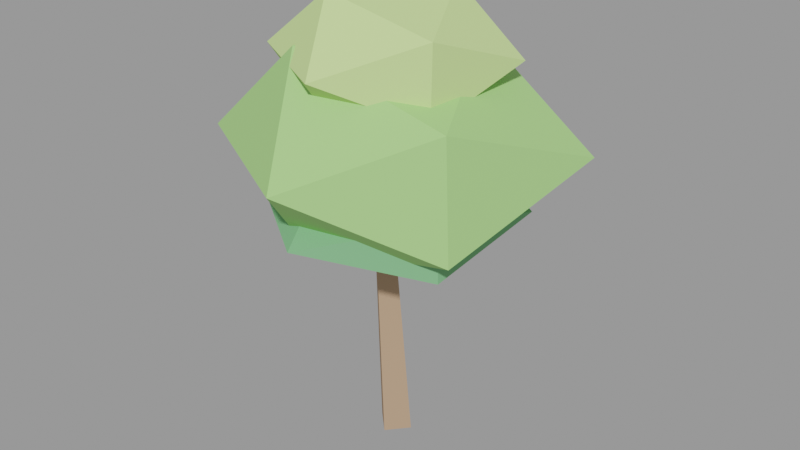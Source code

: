 # Source: arvore_copa_2_lod.blend  (saved by Blender 3.6.14; exported with 4.5.12 LTS)
import bpy
from mathutils import Matrix  # noqa: F401  (used for matrix-valued properties, if any)

bpy.ops.wm.read_factory_settings(use_empty=True)
scene = bpy.context.scene
scene.name = 'Scene'

# ---- materials (node trees are filled in below, after node groups)
mat_slot_bark = bpy.data.materials.new('slot_bark')
mat_slot_bark.use_transparent_shadow = False
mat_slot_bark.diffuse_color = (0.47, 0.31, 0.2, 1.0)
mat_slot_leaf = bpy.data.materials.new('slot_leaf')
mat_slot_leaf.use_transparent_shadow = False
mat_slot_leaf.diffuse_color = (0.36, 0.66, 0.22, 1.0)
mat_slot_leaflight = bpy.data.materials.new('slot_leaflight')
mat_slot_leaflight.use_transparent_shadow = False
mat_slot_leaflight.diffuse_color = (0.58, 0.8, 0.3, 1.0)
mat_slot_leafdark = bpy.data.materials.new('slot_leafdark')
mat_slot_leafdark.use_transparent_shadow = False
mat_slot_leafdark.diffuse_color = (0.2, 0.47, 0.22, 1.0)

# ---- material node trees

# ---- meshes
me_tronco = bpy.data.meshes.new('Tronco')
me_tronco.from_pydata([(0.62, 0.1747, -3.945), (5.846e-05, 0.793, -3.898), (-0.62, 0.1747, -3.944), (-5.846e-05, -0.4435, -3.991), (0.3819, -0.422, 3.963), (0.009943, -0.05107, 3.991), (-0.3621, -0.422, 3.964), (0.009873, -0.793, 3.935)], [], [(0, 1, 5, 4), (1, 2, 6, 5), (2, 3, 7, 6), (3, 0, 4, 7), (3, 2, 1, 0), (4, 5, 6, 7)])
me_tronco.materials.append(mat_slot_bark)
me_tronco.update()
me_copa = bpy.data.meshes.new('Copa')
me_copa.from_pydata([(-0.1498, -5.22, -0.0628), (3.745, -2.507, -1.973), (-1.596, -2.44, -3.068), (-5.01, -2.53, -0.0628), (-1.657, -2.538, 3.068), (3.449, -2.324, 1.702), (1.212, 2.105, -2.893), (-4.226, 2.42, -2.062), (-3.869, 2.199, 1.761), (1.265, 2.19, 2.876), (5.01, 2.481, -0.0628), (-0.1498, 5.22, -0.0628)], [], [(0, 2, 1), (1, 5, 0), (0, 3, 2), (0, 4, 3), (0, 5, 4), (1, 10, 5), (2, 6, 1), (3, 7, 2), (4, 8, 3), (5, 9, 4), (1, 6, 10), (2, 7, 6), (3, 8, 7), (4, 9, 8), (5, 10, 9), (6, 11, 10), (7, 11, 6), (8, 11, 7), (9, 11, 8), (10, 11, 9)])
me_copa.materials.append(mat_slot_leaf)
me_copa.update()
me_copa_0 = bpy.data.meshes.new('Copa 0')
me_copa_0.from_pydata([(0.01033, -3.401, 0.008046), (2.622, -1.472, -1.159), (-0.9953, -1.486, -1.897), (-3.317, -1.522, 0.008046), (-0.9868, -1.472, 1.897), (2.694, -1.517, 1.208), (0.8982, 1.578, -1.674), (-2.49, 1.687, -1.11), (-2.682, 1.806, 1.212), (0.9935, 1.733, 1.87), (3.317, 1.795, 0.008046), (0.01033, 3.401, 0.008046)], [], [(0, 2, 1), (1, 5, 0), (0, 3, 2), (0, 4, 3), (0, 5, 4), (1, 10, 5), (2, 6, 1), (3, 7, 2), (4, 8, 3), (5, 9, 4), (1, 6, 10), (2, 7, 6), (3, 8, 7), (4, 9, 8), (5, 10, 9), (6, 11, 10), (7, 11, 6), (8, 11, 7), (9, 11, 8), (10, 11, 9)])
me_copa_0.materials.append(mat_slot_leaflight)
me_copa_0.update()
me_copa_1 = bpy.data.meshes.new('Copa 1')
me_copa_1.from_pydata([(-0.003389, -4.48, -0.03111), (3.25, -2.014, -0.9176), (-1.182, -1.911, -1.392), (-3.682, -1.842, -0.03111), (-1.091, -1.762, 1.224), (3.171, -1.965, 0.8339), (1.173, 1.9, -1.389), (-3.226, 1.989, -0.9092), (-3.035, 1.871, 0.7948), (1.23, 1.992, 1.392), (3.682, 1.84, -0.03111), (-0.003389, 4.48, -0.03111)], [], [(0, 2, 1), (1, 5, 0), (0, 3, 2), (0, 4, 3), (0, 5, 4), (1, 10, 5), (2, 6, 1), (3, 7, 2), (4, 8, 3), (5, 9, 4), (1, 6, 10), (2, 7, 6), (3, 8, 7), (4, 9, 8), (5, 10, 9), (6, 11, 10), (7, 11, 6), (8, 11, 7), (9, 11, 8), (10, 11, 9)])
me_copa_1.materials.append(mat_slot_leafdark)
me_copa_1.update()

# ---- objects
ob_arvore_copa_2_lod = bpy.data.objects.new('arvore_copa_2_lod', None)
ob_arvore_copa_2_lod_tronco_bark = bpy.data.objects.new('arvore_copa_2_lod~Tronco@bark', me_tronco)
ob_arvore_copa_2_lod_copa_leaf = bpy.data.objects.new('arvore_copa_2_lod~Copa@leaf', me_copa)
ob_arvore_copa_2_lod_copa_0_leaflight = bpy.data.objects.new('arvore_copa_2_lod~Copa 0@leaflight', me_copa_0)
ob_arvore_copa_2_lod_copa_1_leafdark = bpy.data.objects.new('arvore_copa_2_lod~Copa 1@leafdark', me_copa_1)

# ---- transforms, parenting, visibility, modifiers, constraints
ob_arvore_copa_2_lod.location = (0.0, 0.0, 0.0)
ob_arvore_copa_2_lod.empty_display_size = 0.08
ob_arvore_copa_2_lod_tronco_bark.location = (0.0, -0.1747, 3.745)
ob_arvore_copa_2_lod_copa_leaf.location = (0.1238, 0.03402, 9.935)
ob_arvore_copa_2_lod_copa_0_leaflight.location = (-0.03633, -0.207, 12.54)
ob_arvore_copa_2_lod_copa_1_leafdark.location = (-0.02261, -0.06238, 8.033)

# ---- collection membership
scene.collection.objects.link(ob_arvore_copa_2_lod)
scene.collection.objects.link(ob_arvore_copa_2_lod_tronco_bark)
scene.collection.objects.link(ob_arvore_copa_2_lod_copa_leaf)
scene.collection.objects.link(ob_arvore_copa_2_lod_copa_0_leaflight)
scene.collection.objects.link(ob_arvore_copa_2_lod_copa_1_leafdark)

# ---- scene / render settings (as saved in the file)
scene.frame_start = 1; scene.frame_end = 250; scene.frame_set(1)
scene.render.engine = 'BLENDER_EEVEE_NEXT'
scene.cycles.sampling_pattern = 'TABULATED_SOBOL'
scene.view_settings.view_transform = 'Filmic'
bpy.context.view_layer.update()

# ---- added for rendering (the .blend has no active camera and no usable light): camera, sun + grey world if the file has none
cam_auto = bpy.data.cameras.new('AutoCamera')
cam_auto.lens = 50.0
cam_auto.sensor_width = 36.0
cam_auto.clip_end = 1000.0
ob_auto_camera = bpy.data.objects.new('AutoCamera', cam_auto)
scene.collection.objects.link(ob_auto_camera)
ob_auto_camera.location = (19.1964, -22.853, 22.3516)
ob_auto_camera.rotation_euler = (1.09748, -7.21219e-08, 0.694738)
scene.camera = ob_auto_camera
light_auto_sun = bpy.data.lights.new('AutoSun', 'SUN')
light_auto_sun.energy = 3.0
light_auto_sun.angle = 0.0523599
ob_auto_sun = bpy.data.objects.new('AutoSun', light_auto_sun)
scene.collection.objects.link(ob_auto_sun)
ob_auto_sun.rotation_euler = (0.872665, 0.174533, 0.523599)
if scene.world is None:
    world_auto = bpy.data.worlds.new('AutoWorld')
    world_auto.color = (0.3, 0.3, 0.3)
    scene.world = world_auto
bpy.context.view_layer.update()
